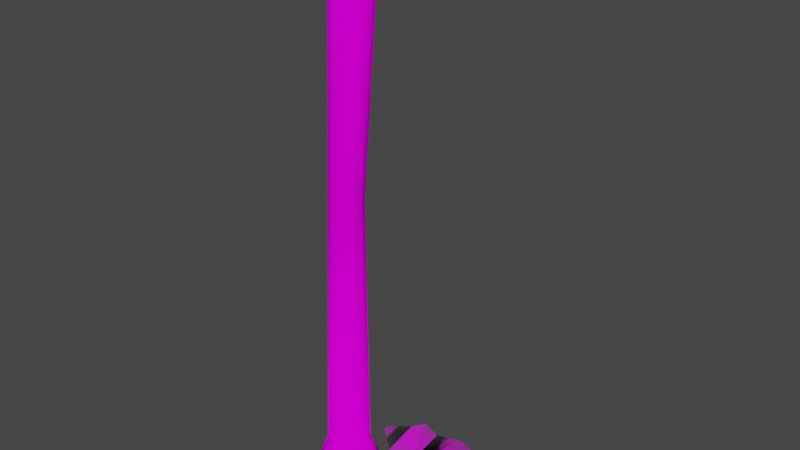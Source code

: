 # Source: tree_1.blend  (saved by Blender 2.82.7; exported with 4.5.12 LTS)
import bpy
from mathutils import Matrix  # noqa: F401  (used for matrix-valued properties, if any)

bpy.ops.wm.read_factory_settings(use_empty=True)
scene = bpy.context.scene
scene.name = 'Scene'

# ---- collections
col_collection = bpy.data.collections.new('Collection'); scene.collection.children.link(col_collection)

# ---- images (referenced by path relative to the original .blend; pixels are not part of the script)
import os
ASSET_DIR = os.environ.get("B2B_ASSET_DIR", "")  # directory of the original .blend (textures are referenced by path, not embedded)
HERE = os.path.dirname(os.path.abspath(__file__))  # packed textures are extracted next to this script under _unpacked/

def load_image(name, relpath, width, height, colorspace="sRGB"):
    """Load a texture the original file referenced (path relative to the .blend, or extracted next to this script)."""
    p = next((c for c in (os.path.join(HERE, relpath), os.path.join(ASSET_DIR, relpath)) if relpath and os.path.exists(c)), "")
    if p:
        img = bpy.data.images.load(p, check_existing=True)
        img.name = name
    else:  # same state as the original file: an image datablock whose file is absent (Cycles renders it pink)
        img = bpy.data.images.new(name, width, height)
        img.source = "FILE"
        img.filepath = "//" + (relpath or name)
    img.colorspace_settings.name = colorspace
    return img
img_bark_texture_4_jpg = load_image('bark_texture_4.jpg', 'bark_texture_4.jpg', 1024, 1024, 'sRGB')
img_pinclipart_com_fern_leaf_clip_art_4048828_png = load_image('PinClipart.com_fern-leaf-clip-art_4048828.png', 'PinClipart.com_fern-leaf-clip-art_4048828.png', 1024, 1024, 'sRGB')
img_pinclipart_com_fern_leaf_clip_art_4048828_png_001 = load_image('PinClipart.com_fern-leaf-clip-art_4048828.png.001', 'PinClipart.com_fern-leaf-clip-art_4048828.png', 1024, 1024, 'sRGB')
img_pinclipart_com_fern_leaf_clip_art_4048828_png_007 = load_image('PinClipart.com_fern-leaf-clip-art_4048828.png.007', 'PinClipart.com_fern-leaf-clip-art_4048828.png', 1024, 1024, 'sRGB')
img_pinclipart_com_fern_leaf_clip_art_4048828_png_006 = load_image('PinClipart.com_fern-leaf-clip-art_4048828.png.006', 'PinClipart.com_fern-leaf-clip-art_4048828.png', 1024, 1024, 'sRGB')

# ---- materials (node trees are filled in below, after node groups)
mat_tree_bark_1 = bpy.data.materials.new('tree_bark_1')
mat_tree_bark_1.alpha_threshold = 0.0
mat_tree_bark_1.use_transparent_shadow = False
mat_tree_bark_1.line_color = (0.0, 0.0, 0.0, 1.0)
mat_pinclipart_com_fern_leaf_clip_art_4048828 = bpy.data.materials.new('PinClipart.com_fern-leaf-clip-art_4048828')
mat_pinclipart_com_fern_leaf_clip_art_4048828.surface_render_method = 'BLENDED'
mat_pinclipart_com_fern_leaf_clip_art_4048828.blend_method = 'BLEND'
mat_pinclipart_com_fern_leaf_clip_art_4048828.use_transparent_shadow = False
mat_pinclipart_com_fern_leaf_clip_art_4048828_001 = bpy.data.materials.new('PinClipart.com_fern-leaf-clip-art_4048828.001')
mat_pinclipart_com_fern_leaf_clip_art_4048828_001.surface_render_method = 'BLENDED'
mat_pinclipart_com_fern_leaf_clip_art_4048828_001.blend_method = 'BLEND'
mat_pinclipart_com_fern_leaf_clip_art_4048828_001.use_backface_culling = True
mat_pinclipart_com_fern_leaf_clip_art_4048828_001.use_transparent_shadow = False
mat_pinclipart_com_fern_leaf_clip_art_4048828_007 = bpy.data.materials.new('PinClipart.com_fern-leaf-clip-art_4048828.007')
mat_pinclipart_com_fern_leaf_clip_art_4048828_007.surface_render_method = 'BLENDED'
mat_pinclipart_com_fern_leaf_clip_art_4048828_007.blend_method = 'BLEND'
mat_pinclipart_com_fern_leaf_clip_art_4048828_007.use_transparent_shadow = False
mat_pinclipart_com_fern_leaf_clip_art_4048828_006 = bpy.data.materials.new('PinClipart.com_fern-leaf-clip-art_4048828.006')
mat_pinclipart_com_fern_leaf_clip_art_4048828_006.surface_render_method = 'BLENDED'
mat_pinclipart_com_fern_leaf_clip_art_4048828_006.blend_method = 'BLEND'
mat_pinclipart_com_fern_leaf_clip_art_4048828_006.use_backface_culling = True
mat_pinclipart_com_fern_leaf_clip_art_4048828_006.use_transparent_shadow = False

# ---- material node trees
mat_tree_bark_1.use_nodes = True; mat_tree_bark_1.node_tree.nodes.clear()
_N = mat_tree_bark_1.node_tree.nodes; _L = mat_tree_bark_1.node_tree.links
n0 = _N.new('ShaderNodeOutputMaterial'); n0.name = 'Material Output'; n0.location = (300, 300)
n1 = _N.new('ShaderNodeBsdfPrincipled'); n1.name = 'Principled BSDF'; n1.location = (10, 300)
n1.distribution = 'GGX'
n1.subsurface_method = 'BURLEY'
n1.inputs[2].default_value = 1.0
n1.inputs[3].default_value = 1.45
n1.inputs[13].default_value = 0.0
n1.inputs[27].default_value = (0.0, 0.0, 0.0, 1.0)
n1.inputs[28].default_value = 1.0
n2 = _N.new('ShaderNodeTexImage'); n2.name = 'Image Texture'; n2.location = (-280, 280)
n2.image = img_bark_texture_4_jpg
_L.new(n1.outputs[0], n0.inputs[0])
_L.new(n2.outputs[0], n1.inputs[0])
n0.is_active_output = True
mat_pinclipart_com_fern_leaf_clip_art_4048828.use_nodes = True; mat_pinclipart_com_fern_leaf_clip_art_4048828.node_tree.nodes.clear()
_N = mat_pinclipart_com_fern_leaf_clip_art_4048828.node_tree.nodes; _L = mat_pinclipart_com_fern_leaf_clip_art_4048828.node_tree.links
n0 = _N.new('ShaderNodeOutputMaterial'); n0.name = 'Material Output'; n0.location = (300, 300)
n1 = _N.new('ShaderNodeTexImage'); n1.name = 'Image Texture'; n1.location = (-200, 300)
n1.image = img_pinclipart_com_fern_leaf_clip_art_4048828_png
n1.extension = 'CLIP'
n2 = _N.new('ShaderNodeBsdfPrincipled'); n2.name = 'Principled BSDF'; n2.location = (0, 300)
n2.distribution = 'GGX'
n2.subsurface_method = 'BURLEY'
n2.inputs[3].default_value = 1.45
n2.inputs[27].default_value = (0.0, 0.0, 0.0, 1.0)
n2.inputs[28].default_value = 1.0
_L.new(n1.outputs[0], n2.inputs[0])
_L.new(n1.outputs[1], n2.inputs[4])
_L.new(n2.outputs[0], n0.inputs[0])
n0.is_active_output = True
mat_pinclipart_com_fern_leaf_clip_art_4048828_001.use_nodes = True; mat_pinclipart_com_fern_leaf_clip_art_4048828_001.node_tree.nodes.clear()
_N = mat_pinclipart_com_fern_leaf_clip_art_4048828_001.node_tree.nodes; _L = mat_pinclipart_com_fern_leaf_clip_art_4048828_001.node_tree.links
n0 = _N.new('ShaderNodeOutputMaterial'); n0.name = 'Material Output'; n0.location = (300, 300)
n1 = _N.new('ShaderNodeTexImage'); n1.name = 'Image Texture'; n1.location = (-200, 300)
n1.image = img_pinclipart_com_fern_leaf_clip_art_4048828_png_001
n1.extension = 'CLIP'
n2 = _N.new('ShaderNodeBsdfPrincipled'); n2.name = 'Principled BSDF'; n2.location = (0, 300)
n2.distribution = 'GGX'
n2.subsurface_method = 'BURLEY'
n2.inputs[3].default_value = 1.45
n2.inputs[27].default_value = (0.0, 0.0, 0.0, 1.0)
n2.inputs[28].default_value = 1.0
_L.new(n1.outputs[0], n2.inputs[0])
_L.new(n1.outputs[1], n2.inputs[4])
_L.new(n2.outputs[0], n0.inputs[0])
n0.is_active_output = True
mat_pinclipart_com_fern_leaf_clip_art_4048828_007.use_nodes = True; mat_pinclipart_com_fern_leaf_clip_art_4048828_007.node_tree.nodes.clear()
_N = mat_pinclipart_com_fern_leaf_clip_art_4048828_007.node_tree.nodes; _L = mat_pinclipart_com_fern_leaf_clip_art_4048828_007.node_tree.links
n0 = _N.new('ShaderNodeOutputMaterial'); n0.name = 'Material Output'; n0.location = (300, 300)
n1 = _N.new('ShaderNodeTexImage'); n1.name = 'Image Texture'; n1.location = (-200, 300)
n1.image = img_pinclipart_com_fern_leaf_clip_art_4048828_png_007
n1.extension = 'CLIP'
n2 = _N.new('ShaderNodeBsdfPrincipled'); n2.name = 'Principled BSDF'; n2.location = (0, 300)
n2.distribution = 'GGX'
n2.subsurface_method = 'BURLEY'
n2.inputs[3].default_value = 1.45
n2.inputs[27].default_value = (0.0, 0.0, 0.0, 1.0)
n2.inputs[28].default_value = 1.0
_L.new(n1.outputs[0], n2.inputs[0])
_L.new(n1.outputs[1], n2.inputs[4])
_L.new(n2.outputs[0], n0.inputs[0])
n0.is_active_output = True
mat_pinclipart_com_fern_leaf_clip_art_4048828_006.use_nodes = True; mat_pinclipart_com_fern_leaf_clip_art_4048828_006.node_tree.nodes.clear()
_N = mat_pinclipart_com_fern_leaf_clip_art_4048828_006.node_tree.nodes; _L = mat_pinclipart_com_fern_leaf_clip_art_4048828_006.node_tree.links
n0 = _N.new('ShaderNodeOutputMaterial'); n0.name = 'Material Output'; n0.location = (300, 300)
n1 = _N.new('ShaderNodeTexImage'); n1.name = 'Image Texture'; n1.location = (-200, 300)
n1.image = img_pinclipart_com_fern_leaf_clip_art_4048828_png_006
n1.extension = 'CLIP'
n2 = _N.new('ShaderNodeBsdfPrincipled'); n2.name = 'Principled BSDF'; n2.location = (0, 300)
n2.distribution = 'GGX'
n2.subsurface_method = 'BURLEY'
n2.inputs[3].default_value = 1.45
n2.inputs[27].default_value = (0.0, 0.0, 0.0, 1.0)
n2.inputs[28].default_value = 1.0
_L.new(n1.outputs[0], n2.inputs[0])
_L.new(n1.outputs[1], n2.inputs[4])
_L.new(n2.outputs[0], n0.inputs[0])
n0.is_active_output = True

# ---- world
world_world = bpy.data.worlds.new('World'); scene.world = world_world
world_world.use_nodes = True; world_world.node_tree.nodes.clear()
_N = world_world.node_tree.nodes; _L = world_world.node_tree.links
n0 = _N.new('ShaderNodeOutputWorld'); n0.name = 'World Output'; n0.location = (300, 300)
n1 = _N.new('ShaderNodeBackground'); n1.name = 'Background'; n1.location = (10, 300)
n1.inputs[0].default_value = (0.05088, 0.05088, 0.05088, 1.0)
_L.new(n1.outputs[0], n0.inputs[0])
n0.is_active_output = True
world_world.color = (0.05088, 0.05088, 0.05088)
world_world.use_sun_shadow = False
world_world.sun_shadow_jitter_overblur = 0.0

# ---- meshes
me_cylinder = bpy.data.meshes.new('Cylinder')
me_cylinder.from_pydata([(7.521e-09, 1.757, -1.0), (0.0, 1.0, 1.0), (0.8786, 1.522, -1.0), (0.5, 0.866, 1.0), (1.522, 0.8786, -1.0), (0.866, 0.5, 1.0), (1.757, 2.849e-08, -1.0), (1.0, -4.371e-08, 1.0), (1.522, -0.8786, -1.0), (0.866, -0.5, 1.0), (0.8786, -1.522, -1.0), (0.5, -0.866, 1.0), (2.728e-07, -1.757, -1.0), (1.51e-07, -1.0, 1.0), (-0.8786, -1.522, -1.0), (-0.5, -0.866, 1.0), (-1.522, -0.8786, -1.0), (-0.866, -0.5, 1.0), (-1.757, -7.116e-07, -1.0), (-1.0, -4.649e-07, 1.0), (-1.522, 0.8786, -1.0), (-0.866, 0.5, 1.0), (-0.8786, 1.522, -1.0), (-0.5, 0.866, 1.0), (0.5, 0.866, 1.0), (0.0, 1.0, 1.0), (0.866, 0.5, 1.0), (1.0, -4.371e-08, 1.0), (0.866, -0.5, 1.0), (0.5, -0.866, 1.0), (1.51e-07, -1.0, 1.0), (-0.5, -0.866, 1.0), (-0.866, -0.5, 1.0), (-1.0, -4.649e-07, 1.0), (-0.866, 0.5, 1.0), (-0.5, 0.866, 1.0), (0.5648, 0.6749, 13.32), (0.1752, 0.7793, 13.32), (0.85, 0.3896, 13.32), (0.9544, -6.476e-08, 13.32), (0.85, -0.3896, 13.32), (0.5648, -0.6749, 13.32), (0.1752, -0.7793, 13.32), (-0.2145, -0.6749, 13.32), (-0.4997, -0.3896, 13.32), (-0.6041, -3.93e-07, 13.32), (-0.4997, 0.3896, 13.32), (-0.2145, 0.6749, 13.32), (1.337, 0.8498, 24.25), (0.8466, 0.9812, 24.25), (1.696, 0.4906, 24.25), (1.828, -4.035e-08, 24.25), (1.696, -0.4906, 24.25), (1.337, -0.8498, 24.25), (0.8466, -0.9812, 24.25), (0.356, -0.8498, 24.25), (-0.003162, -0.4906, 24.25), (-0.1346, -4.536e-07, 24.25), (-0.003162, 0.4906, 24.25), (0.356, 0.8498, 24.25), (0.9375, 0.1574, 25.46), (0.8466, 0.1818, 25.46), (1.004, 0.09089, 25.46), (1.028, -1.37e-07, 25.46), (1.004, -0.09089, 25.46), (0.9375, -0.1574, 25.46), (0.8466, -0.1818, 25.46), (0.7557, -0.1574, 25.46), (0.6892, -0.09089, 25.46), (0.6648, -2.135e-07, 25.46), (0.6892, 0.09089, 25.46), (0.7557, 0.1574, 25.46)], [], [(0, 1, 3, 2), (2, 3, 5, 4), (4, 5, 7, 6), (6, 7, 9, 8), (8, 9, 11, 10), (10, 11, 13, 12), (12, 13, 15, 14), (14, 15, 17, 16), (16, 17, 19, 18), (18, 19, 21, 20), (17, 15, 31, 32), (20, 21, 23, 22), (22, 23, 1, 0), (0, 2, 4, 6, 8, 10, 12, 14, 16, 18, 20, 22), (30, 29, 41, 42), (15, 13, 30, 31), (13, 11, 29, 30), (11, 9, 28, 29), (9, 7, 27, 28), (1, 23, 35, 25), (3, 1, 25, 24), (7, 5, 26, 27), (23, 21, 34, 35), (5, 3, 24, 26), (21, 19, 33, 34), (19, 17, 32, 33), (45, 44, 56, 57), (27, 26, 38, 39), (34, 33, 45, 46), (31, 30, 42, 43), (28, 27, 39, 40), (35, 34, 46, 47), (24, 25, 37, 36), (32, 31, 43, 44), (29, 28, 40, 41), (25, 35, 47, 37), (26, 24, 36, 38), (33, 32, 44, 45), (49, 59, 71, 61), (42, 41, 53, 54), (39, 38, 50, 51), (46, 45, 57, 58), (43, 42, 54, 55), (40, 39, 51, 52), (47, 46, 58, 59), (36, 37, 49, 48), (44, 43, 55, 56), (41, 40, 52, 53), (37, 47, 59, 49), (38, 36, 48, 50), (60, 61, 71, 70, 69, 68, 67, 66, 65, 64, 63, 62), (50, 48, 60, 62), (57, 56, 68, 69), (54, 53, 65, 66), (51, 50, 62, 63), (58, 57, 69, 70), (55, 54, 66, 67), (52, 51, 63, 64), (59, 58, 70, 71), (48, 49, 61, 60), (56, 55, 67, 68), (53, 52, 64, 65)])
me_cylinder.polygons.foreach_set('use_smooth', [True] * 62)
_uv = me_cylinder.uv_layers.new(name='UVMap')
_uv.uv.foreach_set('vector', [2.679e-08, 0.3415, 0.4783, 0.3021, 0.5, 0.3923, 0.03808, 0.5, 0.5381, 0.5, 1.0, 0.6077, 0.9783, 0.6979, 0.5, 0.6585, 0.5, 0.6585, 0.9783, 0.6979, 0.9783, 0.8021, 0.5, 0.8415, 0.5, 0.8415, 0.9783, 0.8021, 1.0, 0.8923, 0.5381, 1.0, 0.5381, 0.0, 1.0, 0.1077, 0.9783, 0.1979, 0.5, 0.1585, 0.5, 0.1585, 0.9783, 0.1979, 0.9783, 0.3021, 0.5, 0.3415, 0.5, 0.3415, 0.9783, 0.3021, 1.0, 0.3923, 0.5381, 0.5, 0.03808, 0.5, 0.5, 0.6077, 0.4783, 0.6979, 0.0, 0.6585, 0.0, 0.6585, 0.4783, 0.6979, 0.4783, 0.8021, 2.679e-08, 0.8415, 2.679e-08, 0.8415, 0.4783, 0.8021, 0.5, 0.8923, 0.03808, 1.0, 0.3333, 1.0, 0.4167, 1.0, 0.4167, 1.0, 0.3333, 1.0, 0.03808, 0.0, 0.5, 0.1077, 0.4783, 0.1979, 0.0, 0.1585, 0.0, 0.1585, 0.4783, 0.1979, 0.4783, 0.3021, 2.679e-08, 0.3415, 0.75, 0.49, 0.87, 0.4578, 0.9578, 0.37, 0.99, 0.25, 0.9578, 0.13, 0.87, 0.04215, 0.75, 0.01, 0.63, 0.04215, 0.5422, 0.13, 0.51, 0.25, 0.5422, 0.37, 0.63, 0.4578, 0.625, -0.4449, 0.7237, -0.4448, 0.7426, 1.443, 0.6657, 1.443, 0.4167, 1.0, 0.5, 1.0, 0.5, 1.0, 0.4167, 1.0, 0.5, 1.0, 0.5833, 1.0, 0.5833, 1.0, 0.5, 1.0, 0.5833, 1.0, 0.6667, 1.0, 0.6667, 1.0, 0.5833, 1.0, 0.6667, 1.0, 0.75, 1.0, 0.75, 1.0, 0.6667, 1.0, 7.451e-08, 1.0, 0.08333, 1.0, 0.08333, 1.0, 7.451e-08, 1.0, 0.9167, 1.0, 1.0, 1.0, 1.0, 1.0, 0.9167, 1.0, 0.75, 1.0, 0.8333, 1.0, 0.8333, 1.0, 0.75, 1.0, 0.08333, 1.0, 0.1667, 1.0, 0.1667, 1.0, 0.08333, 1.0, 0.8333, 1.0, 0.9167, 1.0, 0.9167, 1.0, 0.8333, 1.0, 0.1667, 1.0, 0.25, 1.0, 0.25, 1.0, 0.1667, 1.0, 0.25, 1.0, 0.3333, 1.0, 0.3333, 1.0, 0.25, 1.0, 0.937, -0.3357, 1.0, -0.3346, 1.0, 1.326, 0.9207, 1.325, 0.9046, -0.4449, 1.0, -0.4448, 0.9789, 1.443, 0.9046, 1.443, 0.0, -0.4436, 0.08551, -0.4449, 0.1051, 1.444, 0.03842, 1.445, 0.5395, -0.4444, 0.625, -0.4449, 0.6657, 1.443, 0.5991, 1.444, 0.8093, -0.4448, 0.9046, -0.4449, 0.9046, 1.443, 0.8303, 1.443, 0.3553, 1.444, 0.2698, 1.443, 0.3293, -0.4447, 0.3959, -0.4441, 0.5395, 1.443, 0.454, 1.444, 0.4729, -0.4441, 0.5395, -0.4449, 0.1842, -0.4449, 0.2698, -0.4436, 0.2486, 1.445, 0.182, 1.444, 0.7237, -0.4448, 0.8093, -0.4441, 0.8093, 1.444, 0.7426, 1.443, 0.454, 1.444, 0.3553, 1.444, 0.3959, -0.4441, 0.4729, -0.4441, 0.8333, 1.0, 0.9167, 1.0, 0.9167, 1.0, 0.8333, 1.0, 0.08551, -0.4449, 0.1842, -0.4449, 0.182, 1.444, 0.1051, 1.444, 0.3191, 0.4872, 0.1361, 0.4223, 0.4326, 0.01845, 0.4665, 0.03047, 0.3642, 1.33, 0.3013, 1.327, 0.2499, -0.3357, 0.3291, -0.3327, 0.6142, 1.329, 0.5512, 1.331, 0.4997, -0.3328, 0.579, -0.3357, 0.8643, -0.3355, 0.937, -0.3357, 0.9207, 1.325, 0.8292, 1.325, 0.4368, 1.332, 0.3642, 1.33, 0.3291, -0.3327, 0.4205, -0.3291, 0.6869, 1.329, 0.6142, 1.329, 0.579, -0.3357, 0.6706, -0.3354, 0.8013, -0.3341, 0.8643, -0.3355, 0.8292, 1.325, 0.7499, 1.327, 0.1144, -0.3293, 0.187, -0.3321, 0.1707, 1.33, 0.07926, 1.334, 0.4997, 1.335, 0.4368, 1.332, 0.4205, -0.3291, 0.4997, -0.3259, 0.7499, 1.331, 0.6869, 1.329, 0.6706, -0.3354, 0.7499, -0.3322, 0.187, -0.3321, 0.2499, -0.3357, 0.2499, 1.326, 0.1707, 1.33, 0.05143, -0.3279, 0.1144, -0.3293, 0.07926, 1.334, 0.0, 1.336, 0.37, 0.4578, 0.25, 0.49, 0.13, 0.4578, 0.04215, 0.37, 0.01, 0.25, 0.04215, 0.13, 0.13, 0.04215, 0.25, 0.01, 0.37, 0.04215, 0.4578, 0.13, 0.49, 0.25, 0.4578, 0.37, 0.6361, 0.4223, 0.5, 0.3227, 0.9074, 0.0, 0.9326, 0.01845, 0.1361, 0.5777, 0.3191, 0.5128, 0.4665, 0.9695, 0.4326, 0.9816, 0.8191, 0.9872, 0.6361, 0.9223, 0.9326, 0.5184, 0.9665, 0.5305, 0.8191, 0.4872, 0.6361, 0.4223, 0.9326, 0.01845, 0.9665, 0.03047, 0.0, 0.6773, 0.1361, 0.5777, 0.4326, 0.9816, 0.4074, 1.0, 1.0, 1.0, 0.8191, 0.9872, 0.9665, 0.5305, 1.0, 0.5329, 1.0, 0.5, 0.8191, 0.4872, 0.9665, 0.03047, 1.0, 0.03285, 0.1361, 0.4223, 0.0, 0.3227, 0.4074, 0.0, 0.4326, 0.01845, 0.5, 0.5, 0.3191, 0.4872, 0.4665, 0.03047, 0.5, 0.03285, 0.3191, 0.5128, 0.5, 0.5, 0.5, 0.9671, 0.4665, 0.9695, 0.6361, 0.9223, 0.5, 0.8227, 0.9074, 0.5, 0.9326, 0.5184])
me_cylinder.materials.append(mat_tree_bark_1)
me_cylinder.use_remesh_fix_poles = True
me_cylinder.use_remesh_preserve_attributes = False
me_cylinder.use_mirror_vertex_groups = False
me_cylinder.update()
me_pinclipart_com_fern_leaf_clip_art_4048828 = bpy.data.meshes.new('PinClipart.com_fern-leaf-clip-art_4048828')
me_pinclipart_com_fern_leaf_clip_art_4048828.from_pydata([(0.9432, 0.4589, 0.002105), (0.9729, -0.4633, -0.1389), (2.521, 0.05821, -0.05698), (2.518, 0.1374, -0.06259), (0.6563, 0.4535, 0.1364), (0.4268, 0.3017, 0.07108), (1.983, 0.5698, -0.04623), (1.944, 0.4684, 0.002105), (1.462, 0.553, 0.06834), (0.002158, 0.04769, 0.002105), (2.53, -0.2394, -0.0596), (2.53, -0.2359, -0.02114), (1.493, -0.4087, 0.002105), (-0.006345, -0.04539, 0.002105), (2.015, -0.4212, 0.08927), (0.4507, -0.4386, -0.05425), (1.988, -0.4305, 0.08927), (1.269, -0.4045, -0.04616), (2.275, -0.02627, -0.001327), (0.9432, 0.4589, 0.002105), (0.9729, -0.4633, -0.1389), (2.521, 0.05821, -0.05698), (2.518, 0.1374, -0.06259), (0.6563, 0.4535, 0.1364), (0.4268, 0.3017, 0.07108), (1.983, 0.5698, -0.04623), (1.944, 0.4684, 0.002105), (1.462, 0.553, 0.06834), (0.002158, 0.04769, 0.002105), (2.53, -0.2394, -0.0596), (2.53, -0.2359, -0.02114), (1.493, -0.4087, 0.002105), (-0.006345, -0.04539, 0.002105), (2.015, -0.4212, 0.08927), (0.4507, -0.4386, -0.05425), (1.988, -0.4305, 0.08927), (1.269, -0.4045, -0.04616), (2.275, -0.02627, -0.001327)], [], [(0, 1, 15, 5, 4), (3, 2, 18, 11, 10, 14, 6), (7, 6, 14, 16, 12, 8), (0, 8, 12, 17, 1), (5, 15, 13, 9), (19, 23, 24, 34, 20), (22, 25, 33, 29, 30, 37, 21), (26, 27, 31, 35, 33, 25), (19, 20, 36, 31, 27), (24, 28, 32, 34)])
me_pinclipart_com_fern_leaf_clip_art_4048828.polygons.foreach_set('use_smooth', [0, 0, 0, 0, 1, 0, 0, 0, 0, 1])
me_pinclipart_com_fern_leaf_clip_art_4048828.polygons.foreach_set('material_index', [1, 1, 1, 1, 1, 3, 3, 3, 3, 3])
_uv = me_pinclipart_com_fern_leaf_clip_art_4048828.uv_layers.new(name='UVMap')
_uv.uv.foreach_set('vector', [0.6, 0.07732, 0.6, 1.0, 0.8, 0.9585, 0.8, 0.2178, 0.7101, 0.07352, 0.0, 0.4495, 0.0, 0.5287, 0.09508, 0.6052, 0.0, 0.823, 0.0, 0.8264, 0.2, 0.9916, 0.2, 0.0, 0.216, 0.1001, 0.2, 0.0, 0.2, 0.9916, 0.2102, 1.0, 0.4, 0.9623, 0.4, 0.0, 0.6, 0.07732, 0.4, 0.0, 0.4, 0.9623, 0.4857, 0.9509, 0.6, 1.0, 0.8, 0.2178, 0.8, 0.9585, 1.0, 0.5483, 1.0, 0.4115, 0.6, 0.07732, 0.7101, 0.07352, 0.8, 0.2178, 0.8, 0.9585, 0.6, 1.0, 0.0, 0.4495, 0.2, 0.0, 0.2, 0.9916, 0.0, 0.8264, 0.0, 0.823, 0.09508, 0.6052, 0.0, 0.5287, 0.216, 0.1001, 0.4, 0.0, 0.4, 0.9623, 0.2102, 1.0, 0.2, 0.9916, 0.2, 0.0, 0.6, 0.07732, 0.6, 1.0, 0.4857, 0.9509, 0.4, 0.9623, 0.4, 0.0, 0.8, 0.2178, 1.0, 0.4115, 1.0, 0.5483, 0.8, 0.9585])
me_pinclipart_com_fern_leaf_clip_art_4048828.materials.append(mat_pinclipart_com_fern_leaf_clip_art_4048828)
me_pinclipart_com_fern_leaf_clip_art_4048828.materials.append(mat_pinclipart_com_fern_leaf_clip_art_4048828_001)
me_pinclipart_com_fern_leaf_clip_art_4048828.materials.append(mat_pinclipart_com_fern_leaf_clip_art_4048828_007)
me_pinclipart_com_fern_leaf_clip_art_4048828.materials.append(mat_pinclipart_com_fern_leaf_clip_art_4048828_006)
me_pinclipart_com_fern_leaf_clip_art_4048828.use_remesh_fix_poles = True
me_pinclipart_com_fern_leaf_clip_art_4048828.use_remesh_preserve_attributes = False
me_pinclipart_com_fern_leaf_clip_art_4048828.use_mirror_vertex_groups = False
me_pinclipart_com_fern_leaf_clip_art_4048828.update()
me_pinclipart_com_fern_leaf_clip_art_4048828.normals_split_custom_set([tuple(v) for v in zip(*[iter([-0.1762, 0.195, -0.9648, -0.1762, 0.195, -0.9648, -0.1762, 0.195, -0.9648, -0.1762, 0.195, -0.9648, -0.1762, 0.195, -0.9648, -0.159, -0.1023, -0.982, -0.159, -0.1023, -0.982, -0.159, -0.1023, -0.982, -0.159, -0.1023, -0.982, -0.159, -0.1023, -0.982, -0.159, -0.1023, -0.982, -0.159, -0.1023, -0.982, -0.01543, -0.01905, -0.9997, -0.01543, -0.01905, -0.9997, -0.01543, -0.01905, -0.9997, -0.01543, -0.01905, -0.9997, -0.01543, -0.01905, -0.9997, -0.01543, -0.01905, -0.9997, -0.353, 0.2983, 0.8868, 0.1784, 0.1085, -0.978, 0.1784, 0.1085, -0.978, 0.1784, 0.1085, -0.978, -0.05318, -0.3331, 0.9414, 0.1451, -0.3178, 0.937, 0.04695, 0.02055, 0.9987, 0.03772, 0.1493, -0.9881, 0.03772, 0.1493, -0.9881, 0.1762, -0.195, 0.9648, 0.1762, -0.195, 0.9648, 0.1762, -0.195, 0.9648, 0.1762, -0.195, 0.9648, 0.1762, -0.195, 0.9648, 0.159, 0.1023, 0.982, 0.159, 0.1023, 0.982, 0.159, 0.1023, 0.982, 0.159, 0.1023, 0.982, 0.159, 0.1023, 0.982, 0.159, 0.1023, 0.982, 0.159, 0.1023, 0.982, 0.01543, 0.01905, 0.9997, 0.01543, 0.01905, 0.9997, 0.01543, 0.01905, 0.9997, 0.01543, 0.01905, 0.9997, 0.01543, 0.01905, 0.9997, 0.01543, 0.01905, 0.9997, -0.1763, 0.195, -0.9648, -0.1763, 0.195, -0.9648, -0.1784, -0.1085, 0.978, -0.1784, -0.1085, 0.978, -0.1784, -0.1085, 0.978, -0.1763, 0.195, -0.9648, -0.03772, -0.1493, 0.9881, -0.03772, -0.1493, 0.9881, -0.1762, 0.195, -0.9648])] * 3)])

# ---- objects
ob_tree_1 = bpy.data.objects.new('tree_1', me_cylinder)
ob_pinclipart_com_fern_leaf_clip_art_4048828 = bpy.data.objects.new('PinClipart.com_fern-leaf-clip-art_4048828', me_pinclipart_com_fern_leaf_clip_art_4048828)

# ---- transforms, parenting, visibility, modifiers, constraints
ob_tree_1.location = (2.989, 0.0, 0.0)
ob_tree_1.lineart.crease_threshold = 0.0
_vg = ob_tree_1.vertex_groups.new(name='Group')
_m = ob_tree_1.modifiers.new('ParticleSettings', 'PARTICLE_SYSTEM')
ob_pinclipart_com_fern_leaf_clip_art_4048828.location = (2.937, 2.694, -0.06514)
ob_pinclipart_com_fern_leaf_clip_art_4048828.scale = (2.37, 2.37, 2.37)
ob_pinclipart_com_fern_leaf_clip_art_4048828.lineart.crease_threshold = 0.0

# ---- collection membership
col_collection.objects.link(ob_tree_1)
col_collection.objects.link(ob_pinclipart_com_fern_leaf_clip_art_4048828)

# ---- scene / render settings (as saved in the file)
scene.frame_start = 1; scene.frame_end = 250; scene.frame_set(1)
scene.render.engine = 'BLENDER_EEVEE_NEXT'
scene.cycles.use_denoising = False
scene.cycles.samples = 128
scene.cycles.sampling_pattern = 'TABULATED_SOBOL'
scene.cycles.use_adaptive_sampling = False
scene.cycles.use_light_tree = False
scene.view_settings.view_transform = 'Filmic'
bpy.context.view_layer.update()

# ---- added for rendering (the .blend has no active camera and no usable light): camera, sun
cam_auto = bpy.data.cameras.new('AutoCamera')
cam_auto.lens = 50.0
cam_auto.sensor_width = 36.0
cam_auto.clip_end = 1000.0
ob_auto_camera = bpy.data.objects.new('AutoCamera', cam_auto)
scene.collection.objects.link(ob_auto_camera)
ob_auto_camera.location = (31.1412, -30.128, 33.0796)
ob_auto_camera.rotation_euler = (1.09748, -7.21219e-08, 0.694738)
scene.camera = ob_auto_camera
light_auto_sun = bpy.data.lights.new('AutoSun', 'SUN')
light_auto_sun.energy = 3.0
light_auto_sun.angle = 0.0523599
ob_auto_sun = bpy.data.objects.new('AutoSun', light_auto_sun)
scene.collection.objects.link(ob_auto_sun)
ob_auto_sun.rotation_euler = (0.872665, 0.174533, 0.523599)
bpy.context.view_layer.update()
